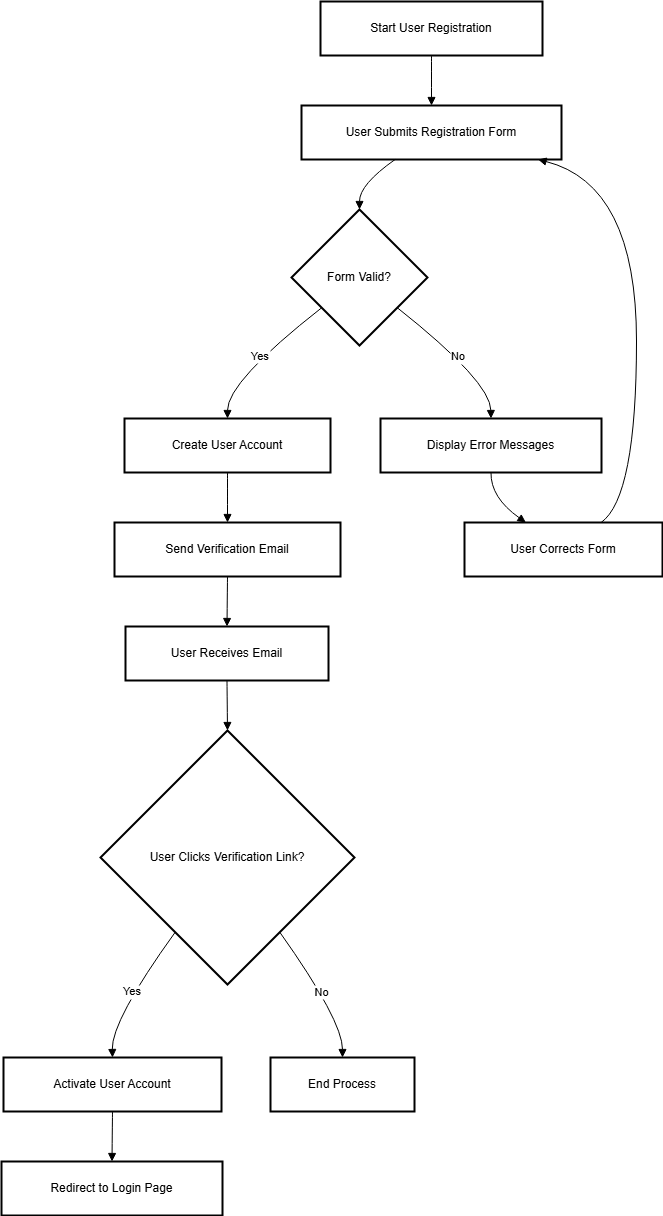

The diagram above was exported from draw.io. Its source (the exported page's mxGraphModel, read from the mxfile embedded in the PNG):
<mxGraphModel dx="1015" dy="596" grid="1" gridSize="10" guides="1" tooltips="1" connect="1" arrows="1" fold="1" page="1" pageScale="1" pageWidth="827" pageHeight="1169" math="0" shadow="0">
  <root>
    <mxCell id="0" />
    <mxCell id="1" parent="0" />
    <mxCell id="2" value="Start User Registration" style="whiteSpace=wrap;strokeWidth=2;" parent="1" vertex="1">
      <mxGeometry x="327" y="8" width="222" height="54" as="geometry" />
    </mxCell>
    <mxCell id="3" value="User Submits Registration Form" style="whiteSpace=wrap;strokeWidth=2;" parent="1" vertex="1">
      <mxGeometry x="308" y="112" width="260" height="54" as="geometry" />
    </mxCell>
    <mxCell id="4" value="Form Valid?" style="rhombus;strokeWidth=2;whiteSpace=wrap;" parent="1" vertex="1">
      <mxGeometry x="298" y="216" width="136" height="136" as="geometry" />
    </mxCell>
    <mxCell id="5" value="Create User Account" style="whiteSpace=wrap;strokeWidth=2;" parent="1" vertex="1">
      <mxGeometry x="131" y="425" width="206" height="54" as="geometry" />
    </mxCell>
    <mxCell id="6" value="Send Verification Email" style="whiteSpace=wrap;strokeWidth=2;" parent="1" vertex="1">
      <mxGeometry x="121" y="529" width="226" height="54" as="geometry" />
    </mxCell>
    <mxCell id="7" value="User Receives Email" style="whiteSpace=wrap;strokeWidth=2;" parent="1" vertex="1">
      <mxGeometry x="132" y="633" width="203" height="54" as="geometry" />
    </mxCell>
    <mxCell id="8" value="User Clicks Verification Link?" style="rhombus;strokeWidth=2;whiteSpace=wrap;" parent="1" vertex="1">
      <mxGeometry x="107" y="737" width="254" height="254" as="geometry" />
    </mxCell>
    <mxCell id="9" value="Activate User Account" style="whiteSpace=wrap;strokeWidth=2;" parent="1" vertex="1">
      <mxGeometry x="10" y="1064" width="218" height="54" as="geometry" />
    </mxCell>
    <mxCell id="10" value="Redirect to Login Page" style="whiteSpace=wrap;strokeWidth=2;" parent="1" vertex="1">
      <mxGeometry x="8" y="1168" width="221" height="54" as="geometry" />
    </mxCell>
    <mxCell id="11" value="End Process" style="whiteSpace=wrap;strokeWidth=2;" parent="1" vertex="1">
      <mxGeometry x="277" y="1064" width="144" height="54" as="geometry" />
    </mxCell>
    <mxCell id="12" value="Display Error Messages" style="whiteSpace=wrap;strokeWidth=2;" parent="1" vertex="1">
      <mxGeometry x="387" y="425" width="221" height="54" as="geometry" />
    </mxCell>
    <mxCell id="13" value="User Corrects Form" style="whiteSpace=wrap;strokeWidth=2;" parent="1" vertex="1">
      <mxGeometry x="471" y="529" width="198" height="54" as="geometry" />
    </mxCell>
    <mxCell id="14" value="" style="curved=1;startArrow=none;endArrow=block;exitX=0.5;exitY=1;entryX=0.5;entryY=0;" parent="1" source="2" target="3" edge="1">
      <mxGeometry relative="1" as="geometry">
        <Array as="points" />
      </mxGeometry>
    </mxCell>
    <mxCell id="15" value="" style="curved=1;startArrow=none;endArrow=block;exitX=0.36;exitY=1;entryX=0.5;entryY=0;" parent="1" source="3" target="4" edge="1">
      <mxGeometry relative="1" as="geometry">
        <Array as="points">
          <mxPoint x="366" y="191" />
        </Array>
      </mxGeometry>
    </mxCell>
    <mxCell id="16" value="Yes" style="curved=1;startArrow=none;endArrow=block;exitX=0;exitY=0.9;entryX=0.5;entryY=0;" parent="1" source="4" target="5" edge="1">
      <mxGeometry relative="1" as="geometry">
        <Array as="points">
          <mxPoint x="234" y="388" />
        </Array>
      </mxGeometry>
    </mxCell>
    <mxCell id="17" value="" style="curved=1;startArrow=none;endArrow=block;exitX=0.5;exitY=1;entryX=0.5;entryY=0;" parent="1" source="5" target="6" edge="1">
      <mxGeometry relative="1" as="geometry">
        <Array as="points" />
      </mxGeometry>
    </mxCell>
    <mxCell id="18" value="" style="curved=1;startArrow=none;endArrow=block;exitX=0.5;exitY=1;entryX=0.5;entryY=0;" parent="1" source="6" target="7" edge="1">
      <mxGeometry relative="1" as="geometry">
        <Array as="points" />
      </mxGeometry>
    </mxCell>
    <mxCell id="19" value="" style="curved=1;startArrow=none;endArrow=block;exitX=0.5;exitY=1;entryX=0.5;entryY=0;" parent="1" source="7" target="8" edge="1">
      <mxGeometry relative="1" as="geometry">
        <Array as="points" />
      </mxGeometry>
    </mxCell>
    <mxCell id="20" value="Yes" style="curved=1;startArrow=none;endArrow=block;exitX=0.15;exitY=1;entryX=0.5;entryY=0;" parent="1" source="8" target="9" edge="1">
      <mxGeometry relative="1" as="geometry">
        <Array as="points">
          <mxPoint x="118" y="1027" />
        </Array>
      </mxGeometry>
    </mxCell>
    <mxCell id="21" value="" style="curved=1;startArrow=none;endArrow=block;exitX=0.5;exitY=1;entryX=0.5;entryY=0;" parent="1" source="9" target="10" edge="1">
      <mxGeometry relative="1" as="geometry">
        <Array as="points" />
      </mxGeometry>
    </mxCell>
    <mxCell id="22" value="No" style="curved=1;startArrow=none;endArrow=block;exitX=0.85;exitY=1;entryX=0.5;entryY=0;" parent="1" source="8" target="11" edge="1">
      <mxGeometry relative="1" as="geometry">
        <Array as="points">
          <mxPoint x="349" y="1027" />
        </Array>
      </mxGeometry>
    </mxCell>
    <mxCell id="23" value="No" style="curved=1;startArrow=none;endArrow=block;exitX=1;exitY=0.9;entryX=0.5;entryY=0;" parent="1" source="4" target="12" edge="1">
      <mxGeometry relative="1" as="geometry">
        <Array as="points">
          <mxPoint x="497" y="388" />
        </Array>
      </mxGeometry>
    </mxCell>
    <mxCell id="24" value="" style="curved=1;startArrow=none;endArrow=block;exitX=0.5;exitY=1;entryX=0.31;entryY=0;" parent="1" source="12" target="13" edge="1">
      <mxGeometry relative="1" as="geometry">
        <Array as="points">
          <mxPoint x="497" y="504" />
        </Array>
      </mxGeometry>
    </mxCell>
    <mxCell id="25" value="" style="curved=1;startArrow=none;endArrow=block;exitX=0.69;exitY=0;entryX=0.91;entryY=1;" parent="1" source="13" target="3" edge="1">
      <mxGeometry relative="1" as="geometry">
        <Array as="points">
          <mxPoint x="643" y="504" />
          <mxPoint x="643" y="191" />
        </Array>
      </mxGeometry>
    </mxCell>
  </root>
</mxGraphModel>